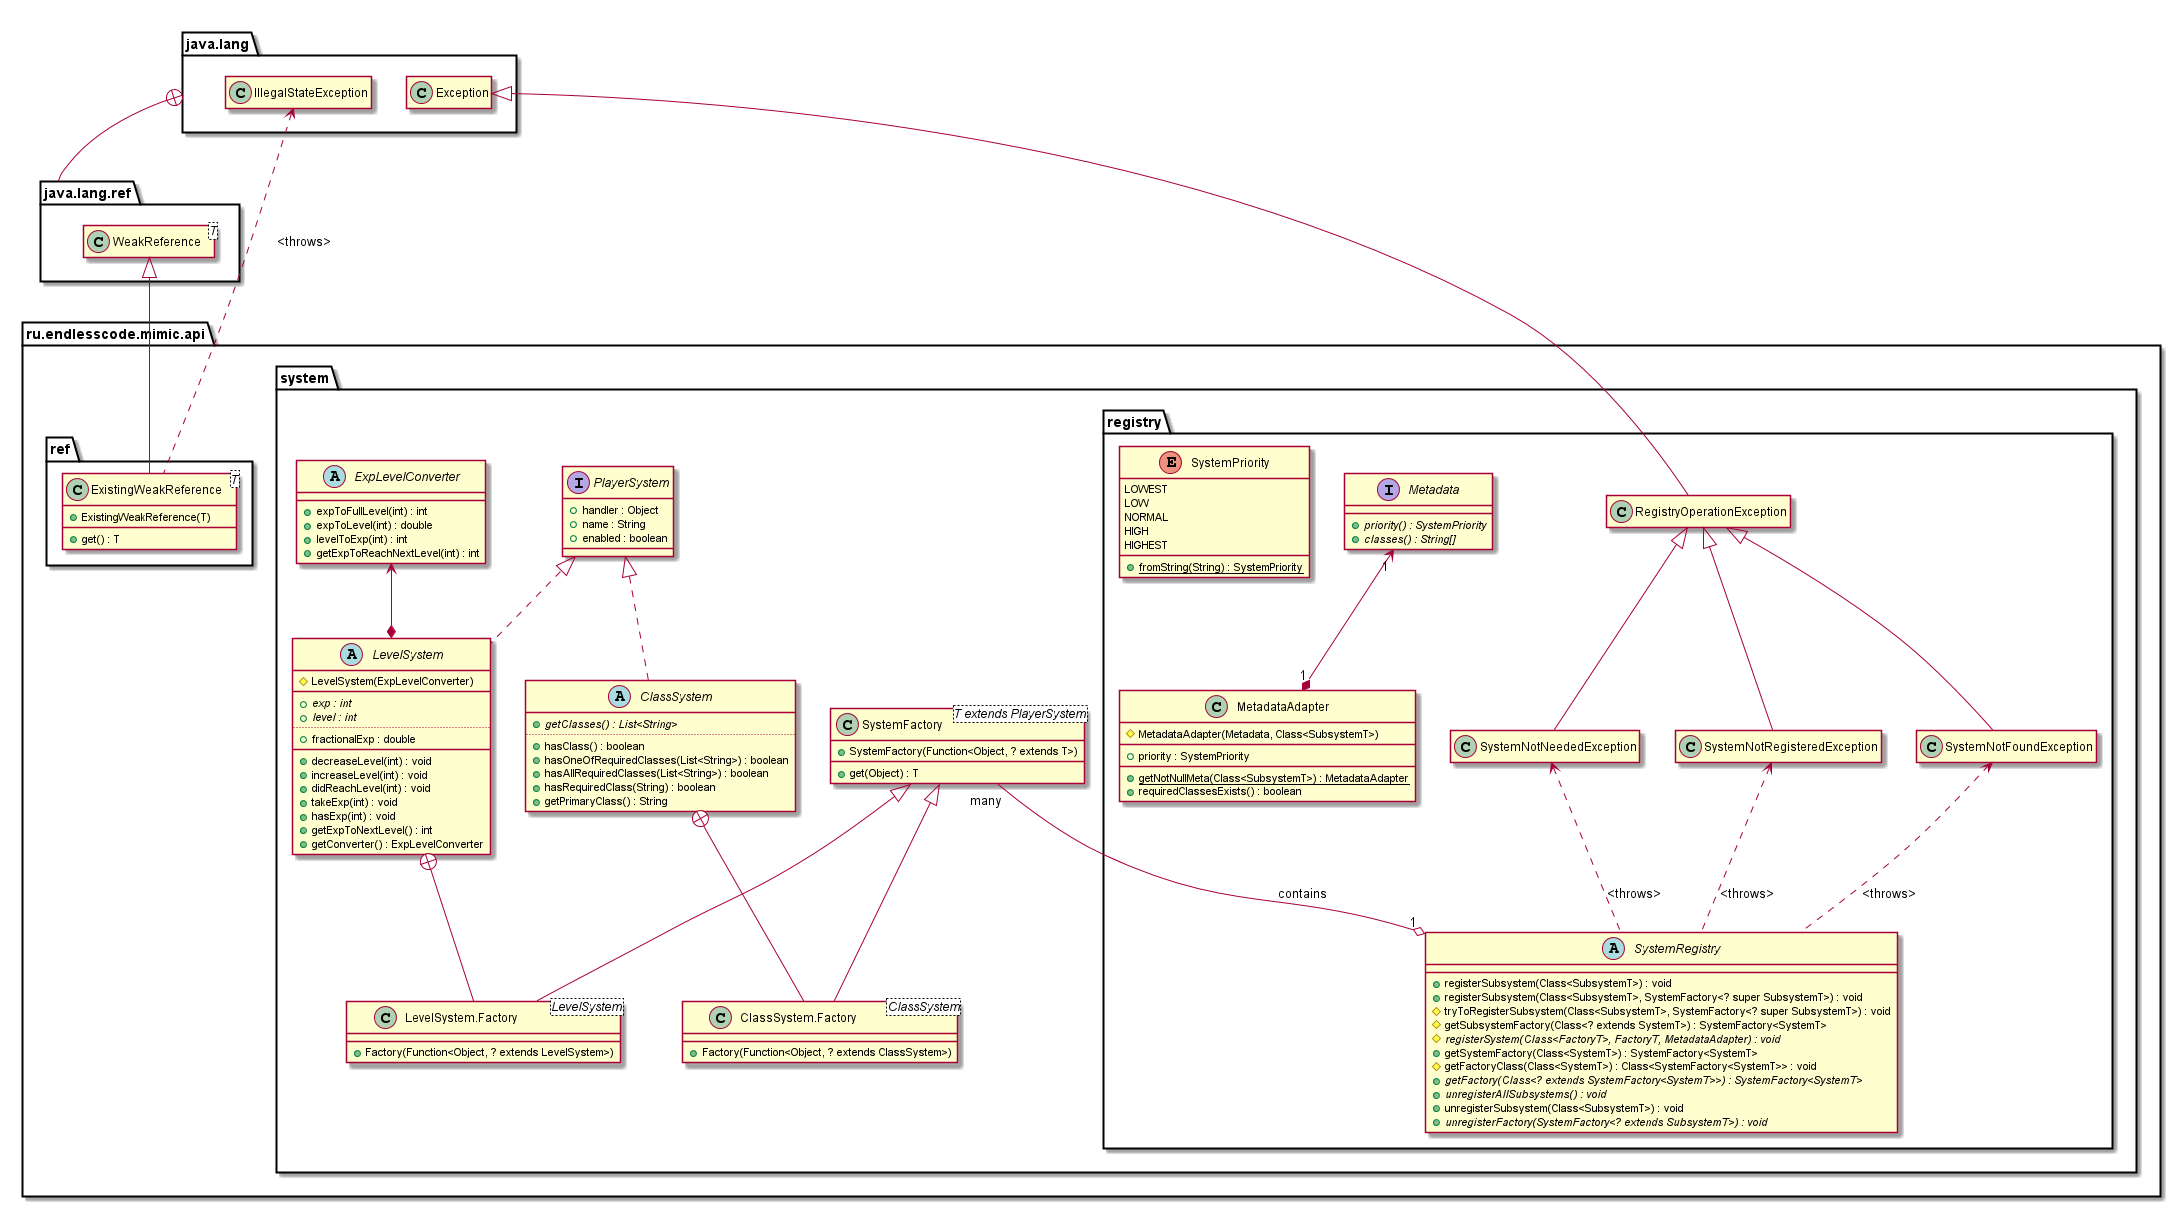

The diagram above was rendered by PlantUML. Its source (embedded in the PNG):
@startuml

package ru.endlesscode.mimic.api {
    package system {
    interface PlayerSystem {
        +handler : Object
        +name : String
        +enabled : boolean
    }

    abstract class LevelSystem  implements PlayerSystem {
        #LevelSystem(ExpLevelConverter)
        __
        +{abstract} exp : int
        +{abstract} level : int
        ..
        +fractionalExp : double
        __
        +decreaseLevel(int) : void
        +increaseLevel(int) : void
        +didReachLevel(int) : void
        +takeExp(int) : void
        +hasExp(int) : void
        +getExpToNextLevel() : int
        +getConverter() : ExpLevelConverter
    }

    abstract class ExpLevelConverter {
        +expToFullLevel(int) : int
        +expToLevel(int) : double
        +levelToExp(int) : int
        +getExpToReachNextLevel(int) : int
    }

    abstract class ClassSystem implements PlayerSystem {
        +{abstract} getClasses() : List<String>
        ..
        +hasClass() : boolean
        +hasOneOfRequiredClasses(List<String>) : boolean
        +hasAllRequiredClasses(List<String>) : boolean
        +hasRequiredClass(String) : boolean
        +getPrimaryClass() : String
    }

    class SystemFactory<T extends PlayerSystem> {
        +SystemFactory(Function<Object, ? extends T>)
        __
        +get(Object) : T
    }

    class ClassSystem.Factory<ClassSystem> extends SystemFactory {
        +Factory(Function<Object, ? extends ClassSystem>)
    }

    class LevelSystem.Factory<LevelSystem> extends SystemFactory {
        +Factory(Function<Object, ? extends LevelSystem>)
    }

    ExpLevelConverter <--* LevelSystem
    ClassSystem +-- ClassSystem.Factory
    LevelSystem +-- LevelSystem.Factory

        package registry {
            class RegistryOperationException extends java.lang.Exception
            class SystemNotRegisteredException extends RegistryOperationException
            class SystemNotFoundException extends RegistryOperationException
            class SystemNotNeededException extends RegistryOperationException
            abstract class SystemRegistry {
                +registerSubsystem(Class<SubsystemT>) : void
                +registerSubsystem(Class<SubsystemT>, SystemFactory<? super SubsystemT>) : void
                #tryToRegisterSubsystem(Class<SubsystemT>, SystemFactory<? super SubsystemT>) : void
                #getSubsystemFactory(Class<? extends SystemT>) : SystemFactory<SystemT>
                #{abstract}registerSystem(Class<FactoryT>, FactoryT, MetadataAdapter) : void
                +getSystemFactory(Class<SystemT>) : SystemFactory<SystemT>
                #getFactoryClass(Class<SystemT>) : Class<SystemFactory<SystemT>> : void
                +{abstract}getFactory(Class<? extends SystemFactory<SystemT>>) : SystemFactory<SystemT>
                +{abstract}unregisterAllSubsystems() : void
                +unregisterSubsystem(Class<SubsystemT>) : void
                +{abstract}unregisterFactory(SystemFactory<? extends SubsystemT>) : void
            }

            SystemNotRegisteredException <.. SystemRegistry : <throws>
            SystemNotFoundException <.. SystemRegistry : <throws>
            SystemNotNeededException <.. SystemRegistry : <throws>

            interface Metadata {
                +{abstract}priority() : SystemPriority
                +{abstract}classes() : String[]
            }

            class MetadataAdapter {
                #MetadataAdapter(Metadata, Class<SubsystemT>)
                __
                +priority : SystemPriority
                __
                +{static}getNotNullMeta(Class<SubsystemT>) : MetadataAdapter
                +requiredClassesExists() : boolean
            }

            Metadata "1" <--* "1" MetadataAdapter

            enum SystemPriority {
                LOWEST
                LOW
                NORMAL
                HIGH
                HIGHEST
                +{static}fromString(String) : SystemPriority
            }

            SystemFactory "many" --o "1" SystemRegistry : contains
        }
    }

    package ref {
        class ExistingWeakReference<T> extends java.lang.ref.WeakReference {
            +ExistingWeakReference(T)
            __
            +get() : T
        }

        java.lang.IllegalStateException <.. ExistingWeakReference : <throws>
        java.lang +-- java.lang.ref
    }
}

class java.lang.ref.WeakReference<T>

hide java.lang.Exception members
hide java.lang.IllegalStateException members
hide java.lang.ref.WeakReference members
hide RegistryOperationException members
hide SystemNotFoundException members
hide SystemNotNeededException members
hide SystemNotRegisteredException members

@enduml